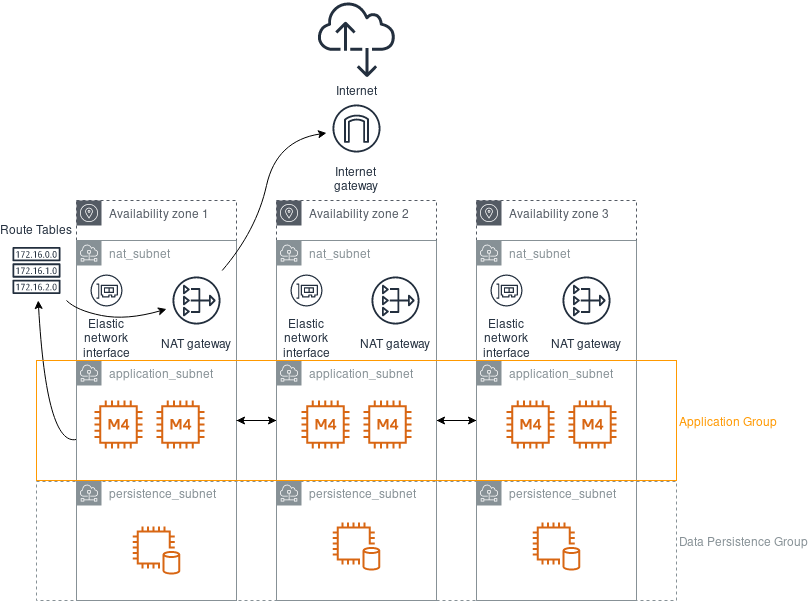

The diagram above was exported from draw.io. Its source (the exported page's mxGraphModel, read from the mxfile embedded in the PNG):
<mxGraphModel dx="1102" dy="726" grid="1" gridSize="10" guides="1" tooltips="1" connect="1" arrows="1" fold="1" page="1" pageScale="1" pageWidth="850" pageHeight="1100" math="0" shadow="0">
  <root>
    <mxCell id="0" />
    <mxCell id="1" parent="0" />
    <mxCell id="MErHmS9ZuofZYgNLvJ0b-3" value="NAT gateway" style="outlineConnect=0;fontColor=#232F3E;gradientColor=none;strokeColor=#232F3E;fillColor=#ffffff;dashed=0;verticalLabelPosition=bottom;verticalAlign=top;align=center;html=1;fontSize=12;fontStyle=0;aspect=fixed;shape=mxgraph.aws4.resourceIcon;resIcon=mxgraph.aws4.nat_gateway;" vertex="1" parent="1">
      <mxGeometry x="560" y="270" width="60" height="60" as="geometry" />
    </mxCell>
    <mxCell id="MErHmS9ZuofZYgNLvJ0b-4" value="Route Tables" style="outlineConnect=0;fontColor=#232F3E;gradientColor=none;strokeColor=#232F3E;fillColor=#ffffff;dashed=0;verticalLabelPosition=top;verticalAlign=bottom;align=center;html=1;fontSize=12;fontStyle=0;aspect=fixed;shape=mxgraph.aws4.resourceIcon;resIcon=mxgraph.aws4.route_table;labelPosition=center;" vertex="1" parent="1">
      <mxGeometry x="10" y="240" width="60" height="60" as="geometry" />
    </mxCell>
    <mxCell id="MErHmS9ZuofZYgNLvJ0b-10" value="&lt;div&gt;Availability zone 3&lt;/div&gt;" style="outlineConnect=0;gradientColor=none;html=1;whiteSpace=wrap;fontSize=12;fontStyle=0;shape=mxgraph.aws4.group;grIcon=mxgraph.aws4.group_availability_zone;strokeColor=#545B64;fillColor=none;verticalAlign=top;align=left;spacingLeft=30;fontColor=#545B64;dashed=1;" vertex="1" parent="1">
      <mxGeometry x="480" y="200" width="160" height="400" as="geometry" />
    </mxCell>
    <mxCell id="MErHmS9ZuofZYgNLvJ0b-11" value="Availability zone 2" style="outlineConnect=0;gradientColor=none;html=1;whiteSpace=wrap;fontSize=12;fontStyle=0;shape=mxgraph.aws4.group;grIcon=mxgraph.aws4.group_availability_zone;strokeColor=#545B64;fillColor=none;verticalAlign=top;align=left;spacingLeft=30;fontColor=#545B64;dashed=1;" vertex="1" parent="1">
      <mxGeometry x="280" y="200" width="160" height="400" as="geometry" />
    </mxCell>
    <mxCell id="MErHmS9ZuofZYgNLvJ0b-27" value="nat_subnet" style="outlineConnect=0;gradientColor=none;html=1;whiteSpace=wrap;fontSize=12;fontStyle=0;shape=mxgraph.aws4.group;grIcon=mxgraph.aws4.group_subnet;strokeColor=#879196;fillColor=none;verticalAlign=top;align=left;spacingLeft=30;fontColor=#879196;dashed=0;" vertex="1" parent="1">
      <mxGeometry x="280" y="240" width="160" height="120" as="geometry" />
    </mxCell>
    <mxCell id="MErHmS9ZuofZYgNLvJ0b-69" style="edgeStyle=orthogonalEdgeStyle;rounded=0;orthogonalLoop=1;jettySize=auto;html=1;fontColor=#545B64;" edge="1" parent="1" source="MErHmS9ZuofZYgNLvJ0b-28" target="MErHmS9ZuofZYgNLvJ0b-31">
      <mxGeometry relative="1" as="geometry" />
    </mxCell>
    <mxCell id="MErHmS9ZuofZYgNLvJ0b-70" style="edgeStyle=orthogonalEdgeStyle;rounded=0;orthogonalLoop=1;jettySize=auto;html=1;fontColor=#545B64;" edge="1" parent="1" source="MErHmS9ZuofZYgNLvJ0b-28" target="MErHmS9ZuofZYgNLvJ0b-15">
      <mxGeometry relative="1" as="geometry" />
    </mxCell>
    <mxCell id="MErHmS9ZuofZYgNLvJ0b-28" value="application_subnet" style="outlineConnect=0;gradientColor=none;html=1;whiteSpace=wrap;fontSize=12;fontStyle=0;shape=mxgraph.aws4.group;grIcon=mxgraph.aws4.group_subnet;strokeColor=#879196;fillColor=none;verticalAlign=top;align=left;spacingLeft=30;fontColor=#879196;dashed=0;" vertex="1" parent="1">
      <mxGeometry x="280" y="360" width="160" height="120" as="geometry" />
    </mxCell>
    <mxCell id="MErHmS9ZuofZYgNLvJ0b-29" value="&lt;div&gt;persistence_subnet&lt;/div&gt;" style="outlineConnect=0;gradientColor=none;html=1;whiteSpace=wrap;fontSize=12;fontStyle=0;shape=mxgraph.aws4.group;grIcon=mxgraph.aws4.group_subnet;strokeColor=#879196;fillColor=none;verticalAlign=top;align=left;spacingLeft=30;fontColor=#879196;dashed=0;" vertex="1" parent="1">
      <mxGeometry x="280" y="480" width="160" height="120" as="geometry" />
    </mxCell>
    <mxCell id="MErHmS9ZuofZYgNLvJ0b-30" value="nat_subnet" style="outlineConnect=0;gradientColor=none;html=1;whiteSpace=wrap;fontSize=12;fontStyle=0;shape=mxgraph.aws4.group;grIcon=mxgraph.aws4.group_subnet;strokeColor=#879196;fillColor=none;verticalAlign=top;align=left;spacingLeft=30;fontColor=#879196;dashed=0;" vertex="1" parent="1">
      <mxGeometry x="480" y="240" width="160" height="120" as="geometry" />
    </mxCell>
    <mxCell id="MErHmS9ZuofZYgNLvJ0b-71" style="edgeStyle=orthogonalEdgeStyle;rounded=0;orthogonalLoop=1;jettySize=auto;html=1;fontColor=#545B64;" edge="1" parent="1" source="MErHmS9ZuofZYgNLvJ0b-31" target="MErHmS9ZuofZYgNLvJ0b-28">
      <mxGeometry relative="1" as="geometry" />
    </mxCell>
    <mxCell id="MErHmS9ZuofZYgNLvJ0b-31" value="application_subnet" style="outlineConnect=0;gradientColor=none;html=1;whiteSpace=wrap;fontSize=12;fontStyle=0;shape=mxgraph.aws4.group;grIcon=mxgraph.aws4.group_subnet;strokeColor=#879196;fillColor=none;verticalAlign=top;align=left;spacingLeft=30;fontColor=#879196;dashed=0;" vertex="1" parent="1">
      <mxGeometry x="480" y="360" width="160" height="120" as="geometry" />
    </mxCell>
    <mxCell id="MErHmS9ZuofZYgNLvJ0b-32" value="&lt;div&gt;persistence_subnet&lt;/div&gt;" style="outlineConnect=0;gradientColor=none;html=1;whiteSpace=wrap;fontSize=12;fontStyle=0;shape=mxgraph.aws4.group;grIcon=mxgraph.aws4.group_subnet;strokeColor=#879196;fillColor=none;verticalAlign=top;align=left;spacingLeft=30;fontColor=#879196;dashed=0;" vertex="1" parent="1">
      <mxGeometry x="480" y="480" width="160" height="120" as="geometry" />
    </mxCell>
    <mxCell id="MErHmS9ZuofZYgNLvJ0b-34" value="Internet&#10;gateway" style="outlineConnect=0;fontColor=#232F3E;gradientColor=none;strokeColor=#232F3E;fillColor=#ffffff;dashed=0;verticalLabelPosition=bottom;verticalAlign=top;align=center;html=1;fontSize=12;fontStyle=0;aspect=fixed;shape=mxgraph.aws4.resourceIcon;resIcon=mxgraph.aws4.internet_gateway;" vertex="1" parent="1">
      <mxGeometry x="330" y="98" width="60" height="60" as="geometry" />
    </mxCell>
    <mxCell id="MErHmS9ZuofZYgNLvJ0b-40" value="" style="curved=1;endArrow=classic;html=1;fontColor=#545B64;" edge="1" parent="1" source="MErHmS9ZuofZYgNLvJ0b-15" target="MErHmS9ZuofZYgNLvJ0b-4">
      <mxGeometry width="50" height="50" relative="1" as="geometry">
        <mxPoint x="-115" y="550" as="sourcePoint" />
        <mxPoint x="-65" y="500" as="targetPoint" />
        <Array as="points">
          <mxPoint x="50" y="446" />
        </Array>
      </mxGeometry>
    </mxCell>
    <mxCell id="MErHmS9ZuofZYgNLvJ0b-42" value="" style="group" vertex="1" connectable="0" parent="1">
      <mxGeometry x="80" y="200" width="600" height="411" as="geometry" />
    </mxCell>
    <mxCell id="MErHmS9ZuofZYgNLvJ0b-9" value="&lt;div&gt;Availability zone 1&lt;/div&gt;" style="outlineConnect=0;gradientColor=none;html=1;whiteSpace=wrap;fontSize=12;fontStyle=0;shape=mxgraph.aws4.group;grIcon=mxgraph.aws4.group_availability_zone;strokeColor=#545B64;fillColor=none;verticalAlign=top;align=left;spacingLeft=30;fontColor=#545B64;dashed=1;" vertex="1" parent="MErHmS9ZuofZYgNLvJ0b-42">
      <mxGeometry width="160" height="400" as="geometry" />
    </mxCell>
    <mxCell id="MErHmS9ZuofZYgNLvJ0b-12" value="nat_subnet" style="outlineConnect=0;gradientColor=none;html=1;whiteSpace=wrap;fontSize=12;fontStyle=0;shape=mxgraph.aws4.group;grIcon=mxgraph.aws4.group_subnet;strokeColor=#879196;fillColor=none;verticalAlign=top;align=left;spacingLeft=30;fontColor=#879196;dashed=0;" vertex="1" parent="MErHmS9ZuofZYgNLvJ0b-42">
      <mxGeometry y="40" width="160" height="120" as="geometry" />
    </mxCell>
    <mxCell id="MErHmS9ZuofZYgNLvJ0b-15" value="application_subnet" style="outlineConnect=0;gradientColor=none;html=1;whiteSpace=wrap;fontSize=12;fontStyle=0;shape=mxgraph.aws4.group;grIcon=mxgraph.aws4.group_subnet;strokeColor=#879196;fillColor=none;verticalAlign=top;align=left;spacingLeft=30;fontColor=#879196;dashed=0;" vertex="1" parent="MErHmS9ZuofZYgNLvJ0b-42">
      <mxGeometry y="160" width="160" height="120" as="geometry" />
    </mxCell>
    <mxCell id="MErHmS9ZuofZYgNLvJ0b-18" value="&lt;div&gt;persistence_subnet&lt;/div&gt;" style="outlineConnect=0;gradientColor=none;html=1;whiteSpace=wrap;fontSize=12;fontStyle=0;shape=mxgraph.aws4.group;grIcon=mxgraph.aws4.group_subnet;strokeColor=#879196;fillColor=none;verticalAlign=top;align=left;spacingLeft=30;fontColor=#879196;dashed=0;" vertex="1" parent="MErHmS9ZuofZYgNLvJ0b-42">
      <mxGeometry y="280" width="160" height="120" as="geometry" />
    </mxCell>
    <mxCell id="MErHmS9ZuofZYgNLvJ0b-45" value="NAT gateway" style="outlineConnect=0;fontColor=#232F3E;gradientColor=none;strokeColor=#232F3E;fillColor=#ffffff;dashed=0;verticalLabelPosition=bottom;verticalAlign=top;align=center;html=1;fontSize=12;fontStyle=0;aspect=fixed;shape=mxgraph.aws4.resourceIcon;resIcon=mxgraph.aws4.nat_gateway;" vertex="1" parent="MErHmS9ZuofZYgNLvJ0b-42">
      <mxGeometry x="90" y="70" width="60" height="60" as="geometry" />
    </mxCell>
    <mxCell id="MErHmS9ZuofZYgNLvJ0b-2" value="Elastic&#10;network&#10;interface" style="outlineConnect=0;fontColor=#232F3E;gradientColor=none;strokeColor=#232F3E;fillColor=#ffffff;dashed=0;verticalLabelPosition=bottom;verticalAlign=top;align=center;html=1;fontSize=12;fontStyle=0;aspect=fixed;shape=mxgraph.aws4.resourceIcon;resIcon=mxgraph.aws4.elastic_network_interface;" vertex="1" parent="MErHmS9ZuofZYgNLvJ0b-42">
      <mxGeometry x="10" y="70" width="40" height="40" as="geometry" />
    </mxCell>
    <mxCell id="MErHmS9ZuofZYgNLvJ0b-57" value="" style="outlineConnect=0;fontColor=#232F3E;gradientColor=none;fillColor=#D86613;strokeColor=none;dashed=0;verticalLabelPosition=bottom;verticalAlign=top;align=center;html=1;fontSize=12;fontStyle=0;aspect=fixed;pointerEvents=1;shape=mxgraph.aws4.db_on_instance2;" vertex="1" parent="MErHmS9ZuofZYgNLvJ0b-42">
      <mxGeometry x="56" y="326" width="48" height="48" as="geometry" />
    </mxCell>
    <mxCell id="MErHmS9ZuofZYgNLvJ0b-58" value="" style="outlineConnect=0;fontColor=#232F3E;gradientColor=none;fillColor=#D86613;strokeColor=none;dashed=0;verticalLabelPosition=bottom;verticalAlign=top;align=center;html=1;fontSize=12;fontStyle=0;aspect=fixed;pointerEvents=1;shape=mxgraph.aws4.m4_instance;" vertex="1" parent="MErHmS9ZuofZYgNLvJ0b-42">
      <mxGeometry x="18" y="200" width="48" height="48" as="geometry" />
    </mxCell>
    <mxCell id="MErHmS9ZuofZYgNLvJ0b-59" value="" style="outlineConnect=0;fontColor=#232F3E;gradientColor=none;fillColor=#D86613;strokeColor=none;dashed=0;verticalLabelPosition=bottom;verticalAlign=top;align=center;html=1;fontSize=12;fontStyle=0;aspect=fixed;pointerEvents=1;shape=mxgraph.aws4.m4_instance;" vertex="1" parent="MErHmS9ZuofZYgNLvJ0b-42">
      <mxGeometry x="80" y="200" width="48" height="48" as="geometry" />
    </mxCell>
    <mxCell id="MErHmS9ZuofZYgNLvJ0b-75" value="Data Persistence Group" style="outlineConnect=0;gradientColor=none;html=1;whiteSpace=wrap;fontSize=12;fontStyle=0;strokeColor=#879196;fillColor=none;verticalAlign=middle;align=left;fontColor=#879196;dashed=1;spacingTop=3;labelPosition=right;verticalLabelPosition=middle;" vertex="1" parent="MErHmS9ZuofZYgNLvJ0b-42">
      <mxGeometry x="-40" y="281" width="640" height="119" as="geometry" />
    </mxCell>
    <mxCell id="MErHmS9ZuofZYgNLvJ0b-46" value="" style="curved=1;endArrow=classic;html=1;fontColor=#545B64;" edge="1" parent="1" source="MErHmS9ZuofZYgNLvJ0b-4" target="MErHmS9ZuofZYgNLvJ0b-45">
      <mxGeometry width="50" height="50" relative="1" as="geometry">
        <mxPoint x="90" y="150" as="sourcePoint" />
        <mxPoint x="140" y="100" as="targetPoint" />
        <Array as="points">
          <mxPoint x="80" y="310" />
          <mxPoint x="130" y="320" />
        </Array>
      </mxGeometry>
    </mxCell>
    <mxCell id="MErHmS9ZuofZYgNLvJ0b-47" value="" style="curved=1;endArrow=classic;html=1;fontColor=#545B64;" edge="1" parent="1" source="MErHmS9ZuofZYgNLvJ0b-45" target="MErHmS9ZuofZYgNLvJ0b-34">
      <mxGeometry width="50" height="50" relative="1" as="geometry">
        <mxPoint x="330" y="140" as="sourcePoint" />
        <mxPoint x="260" y="10" as="targetPoint" />
        <Array as="points">
          <mxPoint x="260" y="230" />
          <mxPoint x="280" y="140" />
        </Array>
      </mxGeometry>
    </mxCell>
    <mxCell id="MErHmS9ZuofZYgNLvJ0b-48" value="Internet" style="outlineConnect=0;fontColor=#232F3E;gradientColor=none;fillColor=#232F3E;strokeColor=none;dashed=0;verticalLabelPosition=bottom;verticalAlign=top;align=center;html=1;fontSize=12;fontStyle=0;aspect=fixed;pointerEvents=1;shape=mxgraph.aws4.internet_alt2;" vertex="1" parent="1">
      <mxGeometry x="321" width="78" height="78" as="geometry" />
    </mxCell>
    <mxCell id="MErHmS9ZuofZYgNLvJ0b-50" value="Elastic&#10;network&#10;interface" style="outlineConnect=0;fontColor=#232F3E;gradientColor=none;strokeColor=#232F3E;fillColor=#ffffff;dashed=0;verticalLabelPosition=bottom;verticalAlign=top;align=center;html=1;fontSize=12;fontStyle=0;aspect=fixed;shape=mxgraph.aws4.resourceIcon;resIcon=mxgraph.aws4.elastic_network_interface;" vertex="1" parent="1">
      <mxGeometry x="290" y="270" width="40" height="40" as="geometry" />
    </mxCell>
    <mxCell id="MErHmS9ZuofZYgNLvJ0b-49" value="Elastic&#10;network&#10;interface" style="outlineConnect=0;fontColor=#232F3E;gradientColor=none;strokeColor=#232F3E;fillColor=#ffffff;dashed=0;verticalLabelPosition=bottom;verticalAlign=top;align=center;html=1;fontSize=12;fontStyle=0;aspect=fixed;shape=mxgraph.aws4.resourceIcon;resIcon=mxgraph.aws4.elastic_network_interface;" vertex="1" parent="1">
      <mxGeometry x="490" y="270" width="40" height="40" as="geometry" />
    </mxCell>
    <mxCell id="MErHmS9ZuofZYgNLvJ0b-55" value="NAT gateway" style="outlineConnect=0;fontColor=#232F3E;gradientColor=none;strokeColor=#232F3E;fillColor=#ffffff;dashed=0;verticalLabelPosition=bottom;verticalAlign=top;align=center;html=1;fontSize=12;fontStyle=0;aspect=fixed;shape=mxgraph.aws4.resourceIcon;resIcon=mxgraph.aws4.nat_gateway;" vertex="1" parent="1">
      <mxGeometry x="369" y="270" width="60" height="60" as="geometry" />
    </mxCell>
    <mxCell id="MErHmS9ZuofZYgNLvJ0b-60" value="" style="outlineConnect=0;fontColor=#232F3E;gradientColor=none;fillColor=#D86613;strokeColor=none;dashed=0;verticalLabelPosition=bottom;verticalAlign=top;align=center;html=1;fontSize=12;fontStyle=0;aspect=fixed;pointerEvents=1;shape=mxgraph.aws4.m4_instance;" vertex="1" parent="1">
      <mxGeometry x="367" y="400" width="48" height="48" as="geometry" />
    </mxCell>
    <mxCell id="MErHmS9ZuofZYgNLvJ0b-61" value="" style="outlineConnect=0;fontColor=#232F3E;gradientColor=none;fillColor=#D86613;strokeColor=none;dashed=0;verticalLabelPosition=bottom;verticalAlign=top;align=center;html=1;fontSize=12;fontStyle=0;aspect=fixed;pointerEvents=1;shape=mxgraph.aws4.m4_instance;" vertex="1" parent="1">
      <mxGeometry x="305" y="400" width="48" height="48" as="geometry" />
    </mxCell>
    <mxCell id="MErHmS9ZuofZYgNLvJ0b-62" value="" style="outlineConnect=0;fontColor=#232F3E;gradientColor=none;fillColor=#D86613;strokeColor=none;dashed=0;verticalLabelPosition=bottom;verticalAlign=top;align=center;html=1;fontSize=12;fontStyle=0;aspect=fixed;pointerEvents=1;shape=mxgraph.aws4.m4_instance;" vertex="1" parent="1">
      <mxGeometry x="572" y="400" width="48" height="48" as="geometry" />
    </mxCell>
    <mxCell id="MErHmS9ZuofZYgNLvJ0b-63" value="" style="outlineConnect=0;fontColor=#232F3E;gradientColor=none;fillColor=#D86613;strokeColor=none;dashed=0;verticalLabelPosition=bottom;verticalAlign=top;align=center;html=1;fontSize=12;fontStyle=0;aspect=fixed;pointerEvents=1;shape=mxgraph.aws4.m4_instance;" vertex="1" parent="1">
      <mxGeometry x="510" y="400" width="48" height="48" as="geometry" />
    </mxCell>
    <mxCell id="MErHmS9ZuofZYgNLvJ0b-64" value="" style="outlineConnect=0;fontColor=#232F3E;gradientColor=none;fillColor=#D86613;strokeColor=none;dashed=0;verticalLabelPosition=bottom;verticalAlign=top;align=center;html=1;fontSize=12;fontStyle=0;aspect=fixed;pointerEvents=1;shape=mxgraph.aws4.db_on_instance2;" vertex="1" parent="1">
      <mxGeometry x="336" y="522" width="48" height="48" as="geometry" />
    </mxCell>
    <mxCell id="MErHmS9ZuofZYgNLvJ0b-65" value="" style="outlineConnect=0;fontColor=#232F3E;gradientColor=none;fillColor=#D86613;strokeColor=none;dashed=0;verticalLabelPosition=bottom;verticalAlign=top;align=center;html=1;fontSize=12;fontStyle=0;aspect=fixed;pointerEvents=1;shape=mxgraph.aws4.db_on_instance2;" vertex="1" parent="1">
      <mxGeometry x="536" y="522" width="48" height="48" as="geometry" />
    </mxCell>
    <mxCell id="MErHmS9ZuofZYgNLvJ0b-68" style="edgeStyle=orthogonalEdgeStyle;rounded=0;orthogonalLoop=1;jettySize=auto;html=1;fontColor=#545B64;" edge="1" parent="1" source="MErHmS9ZuofZYgNLvJ0b-15" target="MErHmS9ZuofZYgNLvJ0b-28">
      <mxGeometry relative="1" as="geometry" />
    </mxCell>
    <mxCell id="MErHmS9ZuofZYgNLvJ0b-74" value="Application Group" style="outlineConnect=0;gradientColor=none;html=1;whiteSpace=wrap;fontSize=12;fontStyle=0;strokeColor=#FF9900;fillColor=none;verticalAlign=middle;align=left;fontColor=#FF9900;dashed=0;spacingTop=3;labelPosition=right;verticalLabelPosition=middle;" vertex="1" parent="1">
      <mxGeometry x="40" y="360" width="640" height="120" as="geometry" />
    </mxCell>
  </root>
</mxGraphModel>